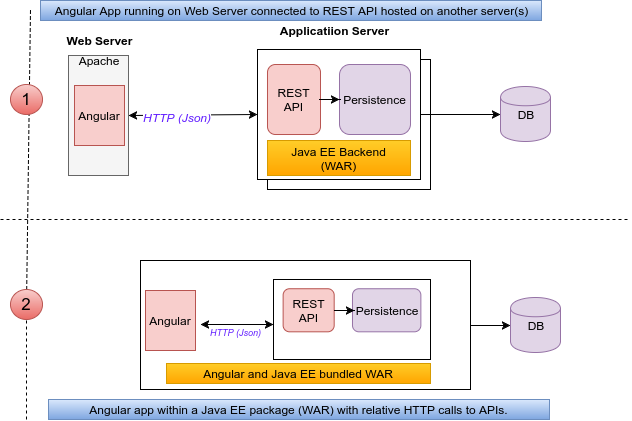

The diagram above was exported from draw.io. Its source (the exported page's mxGraphModel, read from the mxfile embedded in the PNG):
<mxGraphModel dx="840" dy="497" grid="1" gridSize="10" guides="1" tooltips="1" connect="1" arrows="1" fold="1" page="1" pageScale="1" pageWidth="826" pageHeight="1169" background="#ffffff" math="0" shadow="0">
  <root>
    <mxCell id="0" />
    <mxCell id="1" parent="0" />
    <mxCell id="a4d8c3225920c2e-29" value="" style="whiteSpace=wrap;html=1;" vertex="1" parent="1">
      <mxGeometry x="347" y="130" width="163" height="130" as="geometry" />
    </mxCell>
    <mxCell id="a4d8c3225920c2e-19" style="edgeStyle=orthogonalEdgeStyle;rounded=0;html=1;exitX=1;exitY=0.5;jettySize=auto;orthogonalLoop=1;" edge="1" parent="1" source="a4d8c3225920c2e-2" target="a4d8c3225920c2e-16">
      <mxGeometry relative="1" as="geometry" />
    </mxCell>
    <mxCell id="a4d8c3225920c2e-16" value="DB" style="shape=cylinder;whiteSpace=wrap;html=1;fillColor=#e1d5e7;strokeColor=#9673a6;" vertex="1" parent="1">
      <mxGeometry x="580" y="157" width="50" height="55" as="geometry" />
    </mxCell>
    <mxCell id="a4d8c3225920c2e-20" value="" style="endArrow=classic;startArrow=classic;html=1;entryX=0;entryY=0.5;exitX=1;exitY=0.5;" edge="1" parent="1" source="a4d8c3225920c2e-1" target="a4d8c3225920c2e-2">
      <mxGeometry width="50" height="50" relative="1" as="geometry">
        <mxPoint x="240" y="210" as="sourcePoint" />
        <mxPoint x="290" y="160" as="targetPoint" />
      </mxGeometry>
    </mxCell>
    <mxCell id="a4d8c3225920c2e-25" value="HTTP (Json)" style="text;html=1;resizable=0;points=[];align=center;verticalAlign=middle;labelBackgroundColor=#ffffff;fontColor=#621FFF;fontStyle=2" vertex="1" connectable="0" parent="a4d8c3225920c2e-20">
      <mxGeometry x="-0.2523" y="-2" relative="1" as="geometry">
        <mxPoint as="offset" />
      </mxGeometry>
    </mxCell>
    <mxCell id="a4d8c3225920c2e-27" value="" style="group;fontStyle=1" vertex="1" connectable="0" parent="1">
      <mxGeometry x="141" y="101" width="75" height="145" as="geometry" />
    </mxCell>
    <mxCell id="a4d8c3225920c2e-26" value="" style="group" vertex="1" connectable="0" parent="a4d8c3225920c2e-27">
      <mxGeometry width="75" height="145" as="geometry" />
    </mxCell>
    <mxCell id="a4d8c3225920c2e-1" value="Angular" style="whiteSpace=wrap;html=1;fillColor=#f5f5f5;strokeColor=#666666;" vertex="1" parent="a4d8c3225920c2e-26">
      <mxGeometry x="7" y="25" width="60" height="120" as="geometry" />
    </mxCell>
    <mxCell id="a4d8c3225920c2e-13" value="Apache" style="text;html=1;strokeColor=none;fillColor=none;align=center;verticalAlign=middle;whiteSpace=wrap;" vertex="1" parent="a4d8c3225920c2e-26">
      <mxGeometry x="17" y="20" width="40" height="20" as="geometry" />
    </mxCell>
    <mxCell id="a4d8c3225920c2e-21" value="Web Server" style="text;html=1;strokeColor=none;fillColor=none;align=center;verticalAlign=middle;whiteSpace=wrap;fontStyle=1" vertex="1" parent="a4d8c3225920c2e-26">
      <mxGeometry width="75" height="20" as="geometry" />
    </mxCell>
    <mxCell id="a4d8c3225920c2e-12" value="Angular" style="whiteSpace=wrap;html=1;fillColor=#f8cecc;strokeColor=#b85450;" vertex="1" parent="a4d8c3225920c2e-27">
      <mxGeometry x="13" y="55" width="50" height="60" as="geometry" />
    </mxCell>
    <mxCell id="a4d8c3225920c2e-28" value="Applicatiion Server" style="text;html=1;strokeColor=none;fillColor=none;align=center;verticalAlign=middle;whiteSpace=wrap;fontStyle=1" vertex="1" parent="1">
      <mxGeometry x="337" y="91" width="153" height="20" as="geometry" />
    </mxCell>
    <mxCell id="a4d8c3225920c2e-30" value="Angular App running on Web Server connected to REST API hosted on another server(s)" style="text;html=1;strokeColor=#6c8ebf;fillColor=#dae8fc;align=center;verticalAlign=middle;whiteSpace=wrap;gradientColor=#7ea6e0;" vertex="1" parent="1">
      <mxGeometry x="120" y="71" width="501" height="20" as="geometry" />
    </mxCell>
    <mxCell id="a4d8c3225920c2e-31" value="" style="endArrow=none;dashed=1;html=1;" edge="1" parent="1" source="a4d8c3225920c2e-33">
      <mxGeometry width="50" height="50" relative="1" as="geometry">
        <mxPoint x="110" y="470" as="sourcePoint" />
        <mxPoint x="110" y="80" as="targetPoint" />
      </mxGeometry>
    </mxCell>
    <mxCell id="a4d8c3225920c2e-32" value="1" style="ellipse;whiteSpace=wrap;html=1;fillColor=#f8cecc;strokeColor=#b85450;gradientColor=#ea6b66;fontSize=17;" vertex="1" parent="1">
      <mxGeometry x="90" y="155" width="32" height="30" as="geometry" />
    </mxCell>
    <mxCell id="a4d8c3225920c2e-33" value="2" style="ellipse;whiteSpace=wrap;html=1;fillColor=#f8cecc;strokeColor=#b85450;gradientColor=#ea6b66;fontSize=17;" vertex="1" parent="1">
      <mxGeometry x="90" y="360" width="32" height="30" as="geometry" />
    </mxCell>
    <mxCell id="a4d8c3225920c2e-34" value="" style="endArrow=none;dashed=1;html=1;" edge="1" parent="1" target="a4d8c3225920c2e-33">
      <mxGeometry width="50" height="50" relative="1" as="geometry">
        <mxPoint x="106" y="490" as="sourcePoint" />
        <mxPoint x="110" y="80" as="targetPoint" />
      </mxGeometry>
    </mxCell>
    <mxCell id="a4d8c3225920c2e-35" value="" style="endArrow=none;dashed=1;html=1;fontSize=20;" edge="1" parent="1">
      <mxGeometry width="50" height="50" relative="1" as="geometry">
        <mxPoint x="80" y="290" as="sourcePoint" />
        <mxPoint x="710" y="290" as="targetPoint" />
      </mxGeometry>
    </mxCell>
    <mxCell id="a4d8c3225920c2e-39" style="edgeStyle=orthogonalEdgeStyle;rounded=0;html=1;exitX=1;exitY=0.5;entryX=0;entryY=0.5;jettySize=auto;orthogonalLoop=1;fontSize=20;fontColor=#621FFF;" edge="1" parent="1" source="a4d8c3225920c2e-37" target="a4d8c3225920c2e-38">
      <mxGeometry relative="1" as="geometry" />
    </mxCell>
    <mxCell id="a4d8c3225920c2e-37" value="" style="whiteSpace=wrap;html=1;fontSize=20;fontColor=#621FFF;" vertex="1" parent="1">
      <mxGeometry x="220" y="331" width="330" height="129" as="geometry" />
    </mxCell>
    <mxCell id="a4d8c3225920c2e-38" value="DB" style="shape=cylinder;whiteSpace=wrap;html=1;fillColor=#e1d5e7;strokeColor=#9673a6;" vertex="1" parent="1">
      <mxGeometry x="590" y="368" width="50" height="55" as="geometry" />
    </mxCell>
    <mxCell id="a4d8c3225920c2e-41" value="Angular" style="whiteSpace=wrap;html=1;fillColor=#f8cecc;strokeColor=#b85450;" vertex="1" parent="1">
      <mxGeometry x="225" y="361" width="50" height="60" as="geometry" />
    </mxCell>
    <mxCell id="a4d8c3225920c2e-42" value="" style="group" vertex="1" connectable="0" parent="1">
      <mxGeometry x="337" y="120" width="163" height="130" as="geometry" />
    </mxCell>
    <mxCell id="a4d8c3225920c2e-2" value="" style="whiteSpace=wrap;html=1;" vertex="1" parent="a4d8c3225920c2e-42">
      <mxGeometry width="163" height="130" as="geometry" />
    </mxCell>
    <mxCell id="a4d8c3225920c2e-14" value="REST API" style="rounded=1;whiteSpace=wrap;html=1;fillColor=#f8cecc;strokeColor=#b85450;" vertex="1" parent="a4d8c3225920c2e-42">
      <mxGeometry x="10" y="15" width="53" height="70" as="geometry" />
    </mxCell>
    <mxCell id="a4d8c3225920c2e-15" value="Persistence" style="rounded=1;whiteSpace=wrap;html=1;fillColor=#e1d5e7;strokeColor=#9673a6;" vertex="1" parent="a4d8c3225920c2e-42">
      <mxGeometry x="82" y="15" width="71" height="70" as="geometry" />
    </mxCell>
    <mxCell id="a4d8c3225920c2e-22" value="Java EE Backend&lt;div&gt;(WAR)&lt;/div&gt;" style="text;html=1;strokeColor=#d79b00;fillColor=#ffcd28;align=center;verticalAlign=middle;whiteSpace=wrap;gradientColor=#ffa500;" vertex="1" parent="a4d8c3225920c2e-42">
      <mxGeometry x="10" y="91" width="143" height="35" as="geometry" />
    </mxCell>
    <mxCell id="a4d8c3225920c2e-36" style="edgeStyle=orthogonalEdgeStyle;rounded=0;html=1;exitX=1;exitY=0.5;jettySize=auto;orthogonalLoop=1;fontSize=20;" edge="1" parent="a4d8c3225920c2e-42" source="a4d8c3225920c2e-14" target="a4d8c3225920c2e-15">
      <mxGeometry relative="1" as="geometry" />
    </mxCell>
    <mxCell id="a4d8c3225920c2e-43" value="" style="group" vertex="1" connectable="0" parent="1">
      <mxGeometry x="353" y="350" width="157" height="80" as="geometry" />
    </mxCell>
    <mxCell id="a4d8c3225920c2e-44" value="" style="whiteSpace=wrap;html=1;" vertex="1" parent="a4d8c3225920c2e-43">
      <mxGeometry width="157" height="80" as="geometry" />
    </mxCell>
    <mxCell id="a4d8c3225920c2e-45" value="REST API" style="rounded=1;whiteSpace=wrap;html=1;fillColor=#f8cecc;strokeColor=#b85450;" vertex="1" parent="a4d8c3225920c2e-43">
      <mxGeometry x="9.631901840490798" y="9.230769230769232" width="51.04907975460122" height="43.07692307692308" as="geometry" />
    </mxCell>
    <mxCell id="a4d8c3225920c2e-46" value="Persistence" style="rounded=1;whiteSpace=wrap;html=1;fillColor=#e1d5e7;strokeColor=#9673a6;" vertex="1" parent="a4d8c3225920c2e-43">
      <mxGeometry x="78.98159509202453" y="9.230769230769232" width="68.38650306748467" height="43.07692307692308" as="geometry" />
    </mxCell>
    <mxCell id="a4d8c3225920c2e-48" style="edgeStyle=orthogonalEdgeStyle;rounded=0;html=1;exitX=1;exitY=0.5;jettySize=auto;orthogonalLoop=1;fontSize=20;" edge="1" parent="a4d8c3225920c2e-43" source="a4d8c3225920c2e-45" target="a4d8c3225920c2e-46">
      <mxGeometry relative="1" as="geometry" />
    </mxCell>
    <mxCell id="a4d8c3225920c2e-49" value="Angular and Java EE bundled WAR" style="text;html=1;strokeColor=#d79b00;fillColor=#ffcd28;align=center;verticalAlign=middle;whiteSpace=wrap;gradientColor=#ffa500;" vertex="1" parent="1">
      <mxGeometry x="246" y="434" width="264" height="20" as="geometry" />
    </mxCell>
    <mxCell id="a4d8c3225920c2e-52" value="" style="endArrow=classic;startArrow=classic;html=1;entryX=0;entryY=0.5;" edge="1" parent="1">
      <mxGeometry width="50" height="50" relative="1" as="geometry">
        <mxPoint x="280" y="395" as="sourcePoint" />
        <mxPoint x="353" y="395" as="targetPoint" />
      </mxGeometry>
    </mxCell>
    <mxCell id="a4d8c3225920c2e-53" value="&lt;div&gt;&lt;br&gt;&lt;/div&gt;&amp;nbsp; &amp;nbsp; &amp;nbsp; HTTP (Json)" style="text;html=1;resizable=0;points=[];align=center;verticalAlign=middle;labelBackgroundColor=none;fontColor=#621FFF;fontStyle=2;fontSize=9;" vertex="1" connectable="0" parent="a4d8c3225920c2e-52">
      <mxGeometry x="-0.2523" y="-2" relative="1" as="geometry">
        <mxPoint as="offset" />
      </mxGeometry>
    </mxCell>
    <mxCell id="a4d8c3225920c2e-54" value="Angular app within a Java EE package (WAR) with relative HTTP calls to APIs." style="text;html=1;strokeColor=#6c8ebf;fillColor=#dae8fc;align=center;verticalAlign=middle;whiteSpace=wrap;gradientColor=#7ea6e0;" vertex="1" parent="1">
      <mxGeometry x="128" y="470" width="501" height="20" as="geometry" />
    </mxCell>
  </root>
</mxGraphModel>